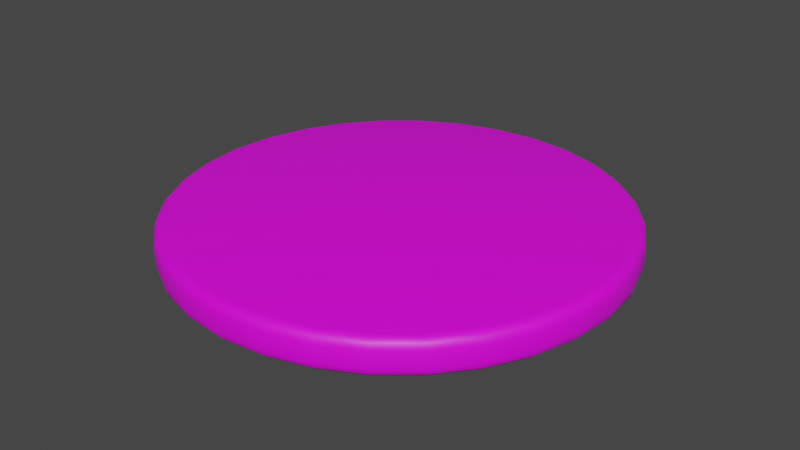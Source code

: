 # Source: Pancake.blend  (saved by Blender 3.4.6; exported with 4.5.12 LTS)
import bpy
from mathutils import Matrix  # noqa: F401  (used for matrix-valued properties, if any)

bpy.ops.wm.read_factory_settings(use_empty=True)
scene = bpy.context.scene
scene.name = 'Scene'

# ---- collections
col_collection = bpy.data.collections.new('Collection'); scene.collection.children.link(col_collection)

# ---- images (referenced by path relative to the original .blend; pixels are not part of the script)
import os
ASSET_DIR = os.environ.get("B2B_ASSET_DIR", "")  # directory of the original .blend (textures are referenced by path, not embedded)
HERE = os.path.dirname(os.path.abspath(__file__))  # packed textures are extracted next to this script under _unpacked/

def load_image(name, relpath, width, height, colorspace="sRGB"):
    """Load a texture the original file referenced (path relative to the .blend, or extracted next to this script)."""
    p = next((c for c in (os.path.join(HERE, relpath), os.path.join(ASSET_DIR, relpath)) if relpath and os.path.exists(c)), "")
    if p:
        img = bpy.data.images.load(p, check_existing=True)
        img.name = name
    else:  # same state as the original file: an image datablock whose file is absent (Cycles renders it pink)
        img = bpy.data.images.new(name, width, height)
        img.source = "FILE"
        img.filepath = "//" + (relpath or name)
    img.colorspace_settings.name = colorspace
    return img
img_untitled = load_image('Untitled', '', 1024, 1024, 'sRGB')

# ---- materials (node trees are filled in below, after node groups)
mat_material = bpy.data.materials.new('Material')
mat_material.alpha_threshold = 0.0
mat_material.use_transparent_shadow = False
mat_material.roughness = 0.5
mat_material.line_color = (0.0, 0.0, 0.0, 1.0)

# ---- material node trees
mat_material.use_nodes = True; mat_material.node_tree.nodes.clear()
_N = mat_material.node_tree.nodes; _L = mat_material.node_tree.links
n0 = _N.new('ShaderNodeOutputMaterial'); n0.name = 'Material Output'; n0.location = (300, 300)
n1 = _N.new('ShaderNodeBsdfPrincipled'); n1.name = 'Principled BSDF'; n1.location = (10, 300)
n1.distribution = 'GGX'
n1.subsurface_method = 'RANDOM_WALK_SKIN'
n1.inputs[3].default_value = 1.45
n1.inputs[27].default_value = (0.0, 0.0, 0.0, 1.0)
n1.inputs[28].default_value = 1.0
n2 = _N.new('ShaderNodeTexImage'); n2.name = 'Image Texture'; n2.location = (-280, 275)
n2.image = img_untitled
_L.new(n1.outputs[0], n0.inputs[0])
_L.new(n2.outputs[0], n1.inputs[0])
n0.is_active_output = True

# ---- world
world_world = bpy.data.worlds.new('World'); scene.world = world_world
world_world.use_nodes = True; world_world.node_tree.nodes.clear()
_N = world_world.node_tree.nodes; _L = world_world.node_tree.links
n0 = _N.new('ShaderNodeOutputWorld'); n0.name = 'World Output'; n0.location = (300, 300)
n1 = _N.new('ShaderNodeBackground'); n1.name = 'Background'; n1.location = (10, 300)
n1.inputs[0].default_value = (0.05088, 0.05088, 0.05088, 1.0)
_L.new(n1.outputs[0], n0.inputs[0])
n0.is_active_output = True
world_world.color = (0.05088, 0.05088, 0.05088)
world_world.use_sun_shadow = False
world_world.sun_shadow_jitter_overblur = 0.0

# ---- meshes
me_cube = bpy.data.meshes.new('Cube')
me_cube.from_pydata([(-9.313e-09, 1.602, -0.1369), (-8.225e-09, 1.679, -0.06019), (-8.789e-09, 1.641, -0.1266), (-8.382e-09, 1.669, -0.09852), (-1.024e-08, 1.602, 0.1369), (-8.225e-09, 1.679, 0.06019), (-9.255e-09, 1.641, 0.1266), (-8.498e-09, 1.669, 0.09852), (0.3126, 1.572, -0.1369), (0.3276, 1.647, -0.06019), (0.3201, 1.609, -0.1266), (0.3256, 1.637, -0.09852), (0.3126, 1.572, 0.1369), (0.3276, 1.647, 0.06019), (0.3201, 1.609, 0.1266), (0.3256, 1.637, 0.09852), (0.6132, 1.48, -0.1369), (0.6427, 1.552, -0.06019), (0.6279, 1.516, -0.1266), (0.6387, 1.542, -0.09852), (0.6132, 1.48, 0.1369), (0.6427, 1.552, 0.06019), (0.6279, 1.516, 0.1266), (0.6387, 1.542, 0.09852), (0.8902, 1.332, -0.1369), (0.933, 1.396, -0.06019), (0.9116, 1.364, -0.1266), (0.9273, 1.388, -0.09852), (0.8902, 1.332, 0.1369), (0.933, 1.396, 0.06019), (0.9116, 1.364, 0.1266), (0.9273, 1.388, 0.09852), (1.133, 1.133, -0.1369), (1.187, 1.187, -0.06019), (1.16, 1.16, -0.1266), (1.18, 1.18, -0.09852), (1.133, 1.133, 0.1369), (1.187, 1.187, 0.06019), (1.16, 1.16, 0.1266), (1.18, 1.18, 0.09852), (1.332, 0.8902, -0.1369), (1.396, 0.933, -0.06019), (1.364, 0.9116, -0.1266), (1.388, 0.9273, -0.09852), (1.332, 0.8902, 0.1369), (1.396, 0.933, 0.06019), (1.364, 0.9116, 0.1266), (1.388, 0.9273, 0.09852), (1.48, 0.6132, -0.1369), (1.552, 0.6427, -0.06019), (1.516, 0.6279, -0.1266), (1.542, 0.6387, -0.09852), (1.48, 0.6132, 0.1369), (1.552, 0.6427, 0.06019), (1.516, 0.6279, 0.1266), (1.542, 0.6387, 0.09852), (1.572, 0.3126, -0.1369), (1.647, 0.3276, -0.06019), (1.609, 0.3201, -0.1266), (1.637, 0.3256, -0.09852), (1.572, 0.3126, 0.1369), (1.647, 0.3276, 0.06019), (1.609, 0.3201, 0.1266), (1.637, 0.3256, 0.09852), (1.602, -1.863e-09, -0.1369), (1.679, -1.265e-09, -0.06019), (1.641, -1.572e-09, -0.1266), (1.669, -1.397e-09, -0.09852), (1.602, -9.313e-10, 0.1369), (1.679, -1.265e-09, 0.06019), (1.641, -1.106e-09, 0.1266), (1.669, -1.222e-09, 0.09852), (1.572, -0.3126, -0.1369), (1.647, -0.3276, -0.06019), (1.609, -0.3201, -0.1266), (1.637, -0.3256, -0.09852), (1.572, -0.3126, 0.1369), (1.647, -0.3276, 0.06019), (1.609, -0.3201, 0.1266), (1.637, -0.3256, 0.09852), (1.48, -0.6132, -0.1369), (1.552, -0.6427, -0.06019), (1.516, -0.6279, -0.1266), (1.542, -0.6387, -0.09852), (1.48, -0.6132, 0.1369), (1.552, -0.6427, 0.06019), (1.516, -0.6279, 0.1266), (1.542, -0.6387, 0.09852), (1.332, -0.8902, -0.1369), (1.396, -0.933, -0.06019), (1.364, -0.9116, -0.1266), (1.388, -0.9273, -0.09852), (1.332, -0.8902, 0.1369), (1.396, -0.933, 0.06019), (1.364, -0.9116, 0.1266), (1.388, -0.9273, 0.09852), (1.133, -1.133, -0.1369), (1.187, -1.187, -0.06019), (1.16, -1.16, -0.1266), (1.18, -1.18, -0.09852), (1.133, -1.133, 0.1369), (1.187, -1.187, 0.06019), (1.16, -1.16, 0.1266), (1.18, -1.18, 0.09852), (0.8902, -1.332, -0.1369), (0.933, -1.396, -0.06019), (0.9116, -1.364, -0.1266), (0.9273, -1.388, -0.09852), (0.8902, -1.332, 0.1369), (0.933, -1.396, 0.06019), (0.9116, -1.364, 0.1266), (0.9273, -1.388, 0.09852), (0.6132, -1.48, -0.1369), (0.6427, -1.552, -0.06019), (0.6279, -1.516, -0.1266), (0.6387, -1.542, -0.09852), (0.6132, -1.48, 0.1369), (0.6427, -1.552, 0.06019), (0.6279, -1.516, 0.1266), (0.6387, -1.542, 0.09852), (0.3126, -1.572, -0.1369), (0.3276, -1.647, -0.06019), (0.3201, -1.609, -0.1266), (0.3256, -1.637, -0.09852), (0.3126, -1.572, 0.1369), (0.3276, -1.647, 0.06019), (0.3201, -1.609, 0.1266), (0.3256, -1.637, 0.09852), (-1.024e-08, -1.602, -0.1369), (-8.225e-09, -1.679, -0.06019), (-9.255e-09, -1.641, -0.1266), (-8.498e-09, -1.669, -0.09852), (-9.313e-09, -1.602, 0.1369), (-8.225e-09, -1.679, 0.06019), (-8.789e-09, -1.641, 0.1266), (-8.382e-09, -1.669, 0.09852), (-0.3126, -1.572, -0.1369), (-0.3276, -1.647, -0.06019), (-0.3201, -1.609, -0.1266), (-0.3256, -1.637, -0.09852), (-0.3126, -1.572, 0.1369), (-0.3276, -1.647, 0.06019), (-0.3201, -1.609, 0.1266), (-0.3256, -1.637, 0.09852), (-0.6132, -1.48, -0.1369), (-0.6427, -1.552, -0.06019), (-0.6279, -1.516, -0.1266), (-0.6387, -1.542, -0.09852), (-0.6132, -1.48, 0.1369), (-0.6427, -1.552, 0.06019), (-0.6279, -1.516, 0.1266), (-0.6387, -1.542, 0.09852), (-0.8902, -1.332, -0.1369), (-0.933, -1.396, -0.06019), (-0.9116, -1.364, -0.1266), (-0.9273, -1.388, -0.09852), (-0.8902, -1.332, 0.1369), (-0.933, -1.396, 0.06019), (-0.9116, -1.364, 0.1266), (-0.9273, -1.388, 0.09852), (-1.133, -1.133, -0.1369), (-1.187, -1.187, -0.06019), (-1.16, -1.16, -0.1266), (-1.18, -1.18, -0.09852), (-1.133, -1.133, 0.1369), (-1.187, -1.187, 0.06019), (-1.16, -1.16, 0.1266), (-1.18, -1.18, 0.09852), (-1.332, -0.8902, -0.1369), (-1.396, -0.933, -0.06019), (-1.364, -0.9116, -0.1266), (-1.388, -0.9273, -0.09852), (-1.332, -0.8902, 0.1369), (-1.396, -0.933, 0.06019), (-1.364, -0.9116, 0.1266), (-1.388, -0.9273, 0.09852), (-1.48, -0.6132, -0.1369), (-1.552, -0.6427, -0.06019), (-1.516, -0.6279, -0.1266), (-1.542, -0.6387, -0.09852), (-1.48, -0.6132, 0.1369), (-1.552, -0.6427, 0.06019), (-1.516, -0.6279, 0.1266), (-1.542, -0.6387, 0.09852), (-1.572, -0.3126, -0.1369), (-1.647, -0.3276, -0.06019), (-1.609, -0.3201, -0.1266), (-1.637, -0.3256, -0.09852), (-1.572, -0.3126, 0.1369), (-1.647, -0.3276, 0.06019), (-1.609, -0.3201, 0.1266), (-1.637, -0.3256, 0.09852), (-1.602, -9.313e-10, -0.1369), (-1.679, -1.265e-09, -0.06019), (-1.641, -1.106e-09, -0.1266), (-1.669, -1.222e-09, -0.09852), (-1.602, -1.863e-09, 0.1369), (-1.679, -1.265e-09, 0.06019), (-1.641, -1.572e-09, 0.1266), (-1.669, -1.397e-09, 0.09852), (-1.572, 0.3126, -0.1369), (-1.647, 0.3276, -0.06019), (-1.609, 0.3201, -0.1266), (-1.637, 0.3256, -0.09852), (-1.572, 0.3126, 0.1369), (-1.647, 0.3276, 0.06019), (-1.609, 0.3201, 0.1266), (-1.637, 0.3256, 0.09852), (-1.48, 0.6132, -0.1369), (-1.552, 0.6427, -0.06019), (-1.516, 0.6279, -0.1266), (-1.542, 0.6387, -0.09852), (-1.48, 0.6132, 0.1369), (-1.552, 0.6427, 0.06019), (-1.516, 0.6279, 0.1266), (-1.542, 0.6387, 0.09852), (-1.332, 0.8902, -0.1369), (-1.396, 0.933, -0.06019), (-1.364, 0.9116, -0.1266), (-1.388, 0.9273, -0.09852), (-1.332, 0.8902, 0.1369), (-1.396, 0.933, 0.06019), (-1.364, 0.9116, 0.1266), (-1.388, 0.9273, 0.09852), (-1.133, 1.133, -0.1369), (-1.187, 1.187, -0.06019), (-1.16, 1.16, -0.1266), (-1.18, 1.18, -0.09852), (-1.133, 1.133, 0.1369), (-1.187, 1.187, 0.06019), (-1.16, 1.16, 0.1266), (-1.18, 1.18, 0.09852), (-0.8902, 1.332, -0.1369), (-0.933, 1.396, -0.06019), (-0.9116, 1.364, -0.1266), (-0.9273, 1.388, -0.09852), (-0.8902, 1.332, 0.1369), (-0.933, 1.396, 0.06019), (-0.9116, 1.364, 0.1266), (-0.9273, 1.388, 0.09852), (-0.6132, 1.48, -0.1369), (-0.6427, 1.552, -0.06019), (-0.6279, 1.516, -0.1266), (-0.6387, 1.542, -0.09852), (-0.6132, 1.48, 0.1369), (-0.6427, 1.552, 0.06019), (-0.6279, 1.516, 0.1266), (-0.6387, 1.542, 0.09852), (-0.3126, 1.572, -0.1369), (-0.3276, 1.647, -0.06019), (-0.3201, 1.609, -0.1266), (-0.3256, 1.637, -0.09852), (-0.3126, 1.572, 0.1369), (-0.3276, 1.647, 0.06019), (-0.3201, 1.609, 0.1266), (-0.3256, 1.637, 0.09852)], [], [(249, 253, 5, 1), (17, 21, 29, 25), (25, 29, 37, 33), (33, 37, 45, 41), (41, 45, 53, 49), (49, 53, 61, 57), (57, 61, 69, 65), (65, 69, 77, 73), (73, 77, 85, 81), (81, 85, 93, 89), (89, 93, 101, 97), (97, 101, 109, 105), (105, 109, 117, 113), (113, 117, 125, 121), (121, 125, 133, 129), (129, 133, 141, 137), (137, 141, 149, 145), (145, 149, 157, 153), (153, 157, 165, 161), (161, 165, 173, 169), (169, 173, 181, 177), (177, 181, 189, 185), (185, 189, 197, 193), (193, 197, 205, 201), (201, 205, 213, 209), (209, 213, 221, 217), (217, 221, 229, 225), (225, 229, 237, 233), (233, 237, 245, 241), (241, 245, 253, 249), (9, 13, 21, 17), (12, 4, 252, 244, 236, 228, 220, 212, 204, 196, 188, 180, 172, 164, 156, 148, 140, 132, 124, 116, 108, 100, 92, 84, 76, 68, 60, 52, 44, 36, 28, 20), (1, 5, 13, 9), (1, 9, 11, 3), (3, 11, 10, 2), (2, 10, 8, 0), (13, 5, 7, 15), (15, 7, 6, 14), (14, 6, 4, 12), (9, 17, 19, 11), (11, 19, 18, 10), (10, 18, 16, 8), (21, 13, 15, 23), (23, 15, 14, 22), (22, 14, 12, 20), (17, 25, 27, 19), (19, 27, 26, 18), (18, 26, 24, 16), (29, 21, 23, 31), (31, 23, 22, 30), (30, 22, 20, 28), (25, 33, 35, 27), (27, 35, 34, 26), (26, 34, 32, 24), (37, 29, 31, 39), (39, 31, 30, 38), (38, 30, 28, 36), (33, 41, 43, 35), (35, 43, 42, 34), (34, 42, 40, 32), (45, 37, 39, 47), (47, 39, 38, 46), (46, 38, 36, 44), (41, 49, 51, 43), (43, 51, 50, 42), (42, 50, 48, 40), (53, 45, 47, 55), (55, 47, 46, 54), (54, 46, 44, 52), (49, 57, 59, 51), (51, 59, 58, 50), (50, 58, 56, 48), (61, 53, 55, 63), (63, 55, 54, 62), (62, 54, 52, 60), (57, 65, 67, 59), (59, 67, 66, 58), (58, 66, 64, 56), (69, 61, 63, 71), (71, 63, 62, 70), (70, 62, 60, 68), (65, 73, 75, 67), (67, 75, 74, 66), (66, 74, 72, 64), (77, 69, 71, 79), (79, 71, 70, 78), (78, 70, 68, 76), (73, 81, 83, 75), (75, 83, 82, 74), (74, 82, 80, 72), (85, 77, 79, 87), (87, 79, 78, 86), (86, 78, 76, 84), (81, 89, 91, 83), (83, 91, 90, 82), (82, 90, 88, 80), (93, 85, 87, 95), (95, 87, 86, 94), (94, 86, 84, 92), (89, 97, 99, 91), (91, 99, 98, 90), (90, 98, 96, 88), (101, 93, 95, 103), (103, 95, 94, 102), (102, 94, 92, 100), (97, 105, 107, 99), (99, 107, 106, 98), (98, 106, 104, 96), (109, 101, 103, 111), (111, 103, 102, 110), (110, 102, 100, 108), (105, 113, 115, 107), (107, 115, 114, 106), (106, 114, 112, 104), (117, 109, 111, 119), (119, 111, 110, 118), (118, 110, 108, 116), (113, 121, 123, 115), (115, 123, 122, 114), (114, 122, 120, 112), (125, 117, 119, 127), (127, 119, 118, 126), (126, 118, 116, 124), (121, 129, 131, 123), (123, 131, 130, 122), (122, 130, 128, 120), (133, 125, 127, 135), (135, 127, 126, 134), (134, 126, 124, 132), (129, 137, 139, 131), (131, 139, 138, 130), (130, 138, 136, 128), (141, 133, 135, 143), (143, 135, 134, 142), (142, 134, 132, 140), (137, 145, 147, 139), (139, 147, 146, 138), (138, 146, 144, 136), (149, 141, 143, 151), (151, 143, 142, 150), (150, 142, 140, 148), (145, 153, 155, 147), (147, 155, 154, 146), (146, 154, 152, 144), (157, 149, 151, 159), (159, 151, 150, 158), (158, 150, 148, 156), (153, 161, 163, 155), (155, 163, 162, 154), (154, 162, 160, 152), (165, 157, 159, 167), (167, 159, 158, 166), (166, 158, 156, 164), (161, 169, 171, 163), (163, 171, 170, 162), (162, 170, 168, 160), (173, 165, 167, 175), (175, 167, 166, 174), (174, 166, 164, 172), (169, 177, 179, 171), (171, 179, 178, 170), (170, 178, 176, 168), (181, 173, 175, 183), (183, 175, 174, 182), (182, 174, 172, 180), (177, 185, 187, 179), (179, 187, 186, 178), (178, 186, 184, 176), (189, 181, 183, 191), (191, 183, 182, 190), (190, 182, 180, 188), (185, 193, 195, 187), (187, 195, 194, 186), (186, 194, 192, 184), (197, 189, 191, 199), (199, 191, 190, 198), (198, 190, 188, 196), (193, 201, 203, 195), (195, 203, 202, 194), (194, 202, 200, 192), (205, 197, 199, 207), (207, 199, 198, 206), (206, 198, 196, 204), (201, 209, 211, 203), (203, 211, 210, 202), (202, 210, 208, 200), (213, 205, 207, 215), (215, 207, 206, 214), (214, 206, 204, 212), (209, 217, 219, 211), (211, 219, 218, 210), (210, 218, 216, 208), (221, 213, 215, 223), (223, 215, 214, 222), (222, 214, 212, 220), (217, 225, 227, 219), (219, 227, 226, 218), (218, 226, 224, 216), (229, 221, 223, 231), (231, 223, 222, 230), (230, 222, 220, 228), (225, 233, 235, 227), (227, 235, 234, 226), (226, 234, 232, 224), (237, 229, 231, 239), (239, 231, 230, 238), (238, 230, 228, 236), (233, 241, 243, 235), (235, 243, 242, 234), (234, 242, 240, 232), (245, 237, 239, 247), (247, 239, 238, 246), (246, 238, 236, 244), (241, 249, 251, 243), (243, 251, 250, 242), (242, 250, 248, 240), (253, 245, 247, 255), (255, 247, 246, 254), (254, 246, 244, 252), (249, 1, 3, 251), (251, 3, 2, 250), (250, 2, 0, 248), (5, 253, 255, 7), (7, 255, 254, 6), (6, 254, 252, 4), (0, 8, 16, 24, 32, 40, 48, 56, 64, 72, 80, 88, 96, 104, 112, 120, 128, 136, 144, 152, 160, 168, 176, 184, 192, 200, 208, 216, 224, 232, 240, 248)])
me_cube.polygons.foreach_set('use_smooth', [True] * 226)
_uv = me_cube.uv_layers.new(name='UVMap')
_uv.uv.foreach_set('vector', [0.05641, 0.9006, 0.05641, 0.9282, 0.05249, 0.9282, 0.05249, 0.9006, 0.17, 0.9006, 0.17, 0.9282, 0.1661, 0.9282, 0.1661, 0.9006, 0.1661, 0.9006, 0.1661, 0.9282, 0.1622, 0.9282, 0.1622, 0.9006, 0.1622, 0.9006, 0.1622, 0.9282, 0.1582, 0.9282, 0.1582, 0.9006, 0.1582, 0.9006, 0.1582, 0.9282, 0.1543, 0.9282, 0.1543, 0.9006, 0.1543, 0.9006, 0.1543, 0.9282, 0.1504, 0.9282, 0.1504, 0.9006, 0.1504, 0.9006, 0.1504, 0.9282, 0.1465, 0.9282, 0.1465, 0.9006, 0.1465, 0.9006, 0.1465, 0.9282, 0.1426, 0.9282, 0.1426, 0.9006, 0.1426, 0.9006, 0.1426, 0.9282, 0.1387, 0.9282, 0.1387, 0.9006, 0.1387, 0.9006, 0.1387, 0.9282, 0.1347, 0.9282, 0.1347, 0.9006, 0.1347, 0.9006, 0.1347, 0.9282, 0.1308, 0.9282, 0.1308, 0.9006, 0.1308, 0.9006, 0.1308, 0.9282, 0.1269, 0.9282, 0.1269, 0.9006, 0.1269, 0.9006, 0.1269, 0.9282, 0.123, 0.9282, 0.123, 0.9006, 0.123, 0.9006, 0.123, 0.9282, 0.1191, 0.9282, 0.1191, 0.9006, 0.1191, 0.9006, 0.1191, 0.9282, 0.1152, 0.9282, 0.1152, 0.9006, 0.1152, 0.9006, 0.1152, 0.9282, 0.1112, 0.9282, 0.1112, 0.9006, 0.1112, 0.9006, 0.1112, 0.9282, 0.1073, 0.9282, 0.1073, 0.9006, 0.1073, 0.9006, 0.1073, 0.9282, 0.1034, 0.9282, 0.1034, 0.9006, 0.1034, 0.9006, 0.1034, 0.9282, 0.09949, 0.9282, 0.09949, 0.9006, 0.09949, 0.9006, 0.09949, 0.9282, 0.09557, 0.9282, 0.09557, 0.9006, 0.09557, 0.9006, 0.09557, 0.9282, 0.09166, 0.9282, 0.09166, 0.9006, 0.09166, 0.9006, 0.09166, 0.9282, 0.08774, 0.9282, 0.08774, 0.9006, 0.08774, 0.9006, 0.08774, 0.9282, 0.08382, 0.9282, 0.08382, 0.9006, 0.08382, 0.9006, 0.08382, 0.9282, 0.07991, 0.9282, 0.07991, 0.9006, 0.07991, 0.9006, 0.07991, 0.9282, 0.07599, 0.9282, 0.07599, 0.9006, 0.07599, 0.9006, 0.07599, 0.9282, 0.07207, 0.9282, 0.07207, 0.9006, 0.07207, 0.9006, 0.07207, 0.9282, 0.06816, 0.9282, 0.06816, 0.9006, 0.06816, 0.9006, 0.06816, 0.9282, 0.06424, 0.9282, 0.06424, 0.9006, 0.06424, 0.9006, 0.06424, 0.9282, 0.06032, 0.9282, 0.06032, 0.9006, 0.06032, 0.9006, 0.06032, 0.9282, 0.05641, 0.9282, 0.05641, 0.9006, 0.1739, 0.9006, 0.1739, 0.9282, 0.17, 0.9282, 0.17, 0.9006, 0.599, 0.8629, 0.5162, 0.871, 0.4335, 0.8629, 0.3539, 0.8387, 0.2806, 0.7995, 0.2163, 0.7468, 0.1636, 0.6825, 0.1244, 0.6092, 0.1002, 0.5296, 0.09207, 0.4469, 0.1002, 0.3641, 0.1244, 0.2845, 0.1636, 0.2112, 0.2163, 0.1469, 0.2806, 0.09419, 0.3539, 0.055, 0.4335, 0.03086, 0.5162, 0.02271, 0.599, 0.03086, 0.6785, 0.055, 0.7519, 0.09419, 0.8161, 0.1469, 0.8689, 0.2112, 0.9081, 0.2845, 0.9322, 0.3641, 0.9404, 0.4469, 0.9322, 0.5296, 0.9081, 0.6092, 0.8689, 0.6825, 0.8161, 0.7468, 0.7519, 0.7995, 0.6785, 0.8387, 0.1778, 0.9006, 0.1778, 0.9282, 0.1739, 0.9282, 0.1739, 0.9006, 0.1778, 0.9006, 0.1739, 0.9006, 0.1739, 0.883, 0.1778, 0.883, 0.5165, 0.8914, 0.6027, 0.8829, 0.601, 0.8729, 0.5162, 0.8812, 0.5162, 0.8812, 0.601, 0.8729, 0.599, 0.8629, 0.5162, 0.871, 0.1739, 0.9282, 0.1778, 0.9282, 0.1778, 0.9457, 0.1739, 0.9457, 0.6027, 0.8829, 0.5165, 0.8914, 0.5162, 0.8812, 0.601, 0.8729, 0.601, 0.8729, 0.5162, 0.8812, 0.5162, 0.871, 0.599, 0.8629, 0.1739, 0.9006, 0.17, 0.9006, 0.17, 0.883, 0.1739, 0.883, 0.6032, 0.8828, 0.6861, 0.8576, 0.6824, 0.8481, 0.601, 0.8729, 0.601, 0.8729, 0.6824, 0.8481, 0.6785, 0.8387, 0.599, 0.8629, 0.17, 0.9282, 0.1739, 0.9282, 0.1739, 0.9457, 0.17, 0.9457, 0.6861, 0.8576, 0.6032, 0.8828, 0.601, 0.8729, 0.6824, 0.8481, 0.6824, 0.8481, 0.601, 0.8729, 0.599, 0.8629, 0.6785, 0.8387, 0.17, 0.9006, 0.1661, 0.9006, 0.1661, 0.883, 0.17, 0.883, 0.6866, 0.8574, 0.763, 0.8166, 0.7575, 0.808, 0.6824, 0.8481, 0.6824, 0.8481, 0.7575, 0.808, 0.7519, 0.7995, 0.6785, 0.8387, 0.1661, 0.9282, 0.17, 0.9282, 0.17, 0.9457, 0.1661, 0.9457, 0.763, 0.8166, 0.6866, 0.8574, 0.6824, 0.8481, 0.7575, 0.808, 0.7575, 0.808, 0.6824, 0.8481, 0.6785, 0.8387, 0.7519, 0.7995, 0.1661, 0.9006, 0.1622, 0.9006, 0.1622, 0.883, 0.1661, 0.883, 0.7634, 0.8163, 0.8304, 0.7614, 0.8234, 0.754, 0.7575, 0.808, 0.7575, 0.808, 0.8234, 0.754, 0.8161, 0.7468, 0.7519, 0.7995, 0.1622, 0.9282, 0.1661, 0.9282, 0.1661, 0.9457, 0.1622, 0.9457, 0.8304, 0.7614, 0.7634, 0.8163, 0.7575, 0.808, 0.8234, 0.754, 0.8234, 0.754, 0.7575, 0.808, 0.7519, 0.7995, 0.8161, 0.7468, 0.1622, 0.9006, 0.1582, 0.9006, 0.1583, 0.883, 0.1621, 0.883, 0.8307, 0.761, 0.8857, 0.694, 0.8774, 0.6882, 0.8234, 0.754, 0.8234, 0.754, 0.8774, 0.6882, 0.8689, 0.6825, 0.8161, 0.7468, 0.1582, 0.9282, 0.1622, 0.9282, 0.1621, 0.9457, 0.1583, 0.9457, 0.8857, 0.694, 0.8307, 0.761, 0.8234, 0.754, 0.8774, 0.6882, 0.8774, 0.6882, 0.8234, 0.754, 0.8161, 0.7468, 0.8689, 0.6825, 0.1582, 0.9006, 0.1543, 0.9006, 0.1543, 0.883, 0.1582, 0.883, 0.886, 0.6936, 0.9268, 0.6172, 0.9175, 0.6131, 0.8774, 0.6882, 0.8774, 0.6882, 0.9175, 0.6131, 0.9081, 0.6092, 0.8689, 0.6825, 0.1543, 0.9282, 0.1582, 0.9282, 0.1582, 0.9457, 0.1543, 0.9457, 0.9268, 0.6172, 0.886, 0.6936, 0.8774, 0.6882, 0.9175, 0.6131, 0.9175, 0.6131, 0.8774, 0.6882, 0.8689, 0.6825, 0.9081, 0.6092, 0.1543, 0.9006, 0.1504, 0.9006, 0.1504, 0.883, 0.1543, 0.883, 0.927, 0.6167, 0.9522, 0.5338, 0.9422, 0.5316, 0.9175, 0.6131, 0.9175, 0.6131, 0.9422, 0.5316, 0.9322, 0.5296, 0.9081, 0.6092, 0.1504, 0.9282, 0.1543, 0.9282, 0.1543, 0.9457, 0.1504, 0.9457, 0.9522, 0.5338, 0.927, 0.6167, 0.9175, 0.6131, 0.9422, 0.5316, 0.9422, 0.5316, 0.9175, 0.6131, 0.9081, 0.6092, 0.9322, 0.5296, 0.1504, 0.9006, 0.1465, 0.9006, 0.1465, 0.883, 0.1504, 0.883, 0.9523, 0.5333, 0.9607, 0.4471, 0.9506, 0.4469, 0.9422, 0.5316, 0.9422, 0.5316, 0.9506, 0.4469, 0.9404, 0.4469, 0.9322, 0.5296, 0.1465, 0.9282, 0.1504, 0.9282, 0.1504, 0.9457, 0.1465, 0.9457, 0.9607, 0.4471, 0.9523, 0.5333, 0.9422, 0.5316, 0.9506, 0.4469, 0.9506, 0.4469, 0.9422, 0.5316, 0.9322, 0.5296, 0.9404, 0.4469, 0.1465, 0.9006, 0.1426, 0.9006, 0.1426, 0.883, 0.1465, 0.883, 0.9607, 0.4466, 0.9523, 0.3604, 0.9422, 0.3621, 0.9506, 0.4469, 0.9506, 0.4469, 0.9422, 0.3621, 0.9322, 0.3641, 0.9404, 0.4469, 0.1426, 0.9282, 0.1465, 0.9282, 0.1465, 0.9457, 0.1426, 0.9457, 0.9523, 0.3604, 0.9607, 0.4466, 0.9506, 0.4469, 0.9422, 0.3621, 0.9422, 0.3621, 0.9506, 0.4469, 0.9404, 0.4469, 0.9322, 0.3641, 0.1426, 0.9006, 0.1387, 0.9006, 0.1387, 0.883, 0.1426, 0.883, 0.9522, 0.3599, 0.927, 0.277, 0.9175, 0.2806, 0.9422, 0.3621, 0.9422, 0.3621, 0.9175, 0.2806, 0.9081, 0.2845, 0.9322, 0.3641, 0.1387, 0.9282, 0.1426, 0.9282, 0.1426, 0.9457, 0.1387, 0.9457, 0.927, 0.277, 0.9522, 0.3599, 0.9422, 0.3621, 0.9175, 0.2806, 0.9175, 0.2806, 0.9422, 0.3621, 0.9322, 0.3641, 0.9081, 0.2845, 0.1387, 0.9006, 0.1347, 0.9006, 0.1348, 0.883, 0.1386, 0.883, 0.9268, 0.2765, 0.886, 0.2001, 0.8774, 0.2056, 0.9175, 0.2806, 0.9175, 0.2806, 0.8774, 0.2056, 0.8689, 0.2112, 0.9081, 0.2845, 0.1347, 0.9282, 0.1387, 0.9282, 0.1386, 0.9457, 0.1348, 0.9457, 0.886, 0.2001, 0.9268, 0.2765, 0.9175, 0.2806, 0.8774, 0.2056, 0.8774, 0.2056, 0.9175, 0.2806, 0.9081, 0.2845, 0.8689, 0.2112, 0.1347, 0.9006, 0.1308, 0.9006, 0.1308, 0.883, 0.1347, 0.883, 0.8857, 0.1997, 0.8307, 0.1327, 0.8234, 0.1397, 0.8774, 0.2056, 0.8774, 0.2056, 0.8234, 0.1397, 0.8161, 0.1469, 0.8689, 0.2112, 0.1308, 0.9282, 0.1347, 0.9282, 0.1347, 0.9457, 0.1308, 0.9457, 0.8307, 0.1327, 0.8857, 0.1997, 0.8774, 0.2056, 0.8234, 0.1397, 0.8234, 0.1397, 0.8774, 0.2056, 0.8689, 0.2112, 0.8161, 0.1469, 0.1308, 0.9006, 0.1269, 0.9006, 0.1269, 0.883, 0.1308, 0.883, 0.8304, 0.1324, 0.7634, 0.07741, 0.7575, 0.08571, 0.8234, 0.1397, 0.8234, 0.1397, 0.7575, 0.08571, 0.7519, 0.09419, 0.8161, 0.1469, 0.1269, 0.9282, 0.1308, 0.9282, 0.1308, 0.9457, 0.1269, 0.9457, 0.7634, 0.07741, 0.8304, 0.1324, 0.8234, 0.1397, 0.7575, 0.08571, 0.7575, 0.08571, 0.8234, 0.1397, 0.8161, 0.1469, 0.7519, 0.09419, 0.1269, 0.9006, 0.123, 0.9006, 0.123, 0.883, 0.1269, 0.883, 0.763, 0.07711, 0.6866, 0.03628, 0.6824, 0.04558, 0.7575, 0.08571, 0.7575, 0.08571, 0.6824, 0.04558, 0.6785, 0.055, 0.7519, 0.09419, 0.123, 0.9282, 0.1269, 0.9282, 0.1269, 0.9457, 0.123, 0.9457, 0.6866, 0.03628, 0.763, 0.07711, 0.7575, 0.08571, 0.6824, 0.04558, 0.6824, 0.04558, 0.7575, 0.08571, 0.7519, 0.09419, 0.6785, 0.055, 0.123, 0.9006, 0.1191, 0.9006, 0.1191, 0.883, 0.123, 0.883, 0.6861, 0.03608, 0.6032, 0.01094, 0.601, 0.02086, 0.6824, 0.04558, 0.6824, 0.04558, 0.601, 0.02086, 0.599, 0.03086, 0.6785, 0.055, 0.1191, 0.9282, 0.123, 0.9282, 0.123, 0.9457, 0.1191, 0.9457, 0.6032, 0.01094, 0.6861, 0.03608, 0.6824, 0.04558, 0.601, 0.02086, 0.601, 0.02086, 0.6824, 0.04558, 0.6785, 0.055, 0.599, 0.03086, 0.1191, 0.9006, 0.1152, 0.9006, 0.1152, 0.883, 0.1191, 0.883, 0.6027, 0.01083, 0.5165, 0.002343, 0.5162, 0.01251, 0.601, 0.02086, 0.601, 0.02086, 0.5162, 0.01251, 0.5162, 0.02271, 0.599, 0.03086, 0.1152, 0.9282, 0.1191, 0.9282, 0.1191, 0.9457, 0.1152, 0.9457, 0.5165, 0.002343, 0.6027, 0.01083, 0.601, 0.02086, 0.5162, 0.01251, 0.5162, 0.01251, 0.601, 0.02086, 0.599, 0.03086, 0.5162, 0.02271, 0.1152, 0.9006, 0.1112, 0.9006, 0.1113, 0.883, 0.1151, 0.883, 0.516, 0.002343, 0.4298, 0.01083, 0.4315, 0.02086, 0.5162, 0.01251, 0.5162, 0.01251, 0.4315, 0.02086, 0.4335, 0.03086, 0.5162, 0.02271, 0.1112, 0.9282, 0.1152, 0.9282, 0.1151, 0.9457, 0.1113, 0.9457, 0.4298, 0.01083, 0.516, 0.002343, 0.5162, 0.01251, 0.4315, 0.02086, 0.4315, 0.02086, 0.5162, 0.01251, 0.5162, 0.02271, 0.4335, 0.03086, 0.1112, 0.9006, 0.1073, 0.9006, 0.1073, 0.883, 0.1112, 0.883, 0.4292, 0.01094, 0.3464, 0.03608, 0.35, 0.04558, 0.4315, 0.02086, 0.4315, 0.02086, 0.35, 0.04558, 0.3539, 0.055, 0.4335, 0.03086, 0.1073, 0.9282, 0.1112, 0.9282, 0.1112, 0.9457, 0.1073, 0.9457, 0.3464, 0.03608, 0.4292, 0.01094, 0.4315, 0.02086, 0.35, 0.04558, 0.35, 0.04558, 0.4315, 0.02086, 0.4335, 0.03086, 0.3539, 0.055, 0.1073, 0.9006, 0.1034, 0.9006, 0.1034, 0.883, 0.1073, 0.883, 0.3459, 0.03628, 0.2695, 0.07711, 0.2749, 0.08571, 0.35, 0.04558, 0.35, 0.04558, 0.2749, 0.08571, 0.2806, 0.09419, 0.3539, 0.055, 0.1034, 0.9282, 0.1073, 0.9282, 0.1073, 0.9457, 0.1034, 0.9457, 0.2695, 0.07711, 0.3459, 0.03628, 0.35, 0.04558, 0.2749, 0.08571, 0.2749, 0.08571, 0.35, 0.04558, 0.3539, 0.055, 0.2806, 0.09419, 0.1034, 0.9006, 0.09949, 0.9006, 0.0995, 0.883, 0.1034, 0.883, 0.269, 0.07741, 0.2021, 0.1324, 0.2091, 0.1397, 0.2749, 0.08571, 0.2749, 0.08571, 0.2091, 0.1397, 0.2163, 0.1469, 0.2806, 0.09419, 0.09949, 0.9282, 0.1034, 0.9282, 0.1034, 0.9457, 0.0995, 0.9457, 0.2021, 0.1324, 0.269, 0.07741, 0.2749, 0.08571, 0.2091, 0.1397, 0.2091, 0.1397, 0.2749, 0.08571, 0.2806, 0.09419, 0.2163, 0.1469, 0.09949, 0.9006, 0.09557, 0.9006, 0.09559, 0.883, 0.09948, 0.883, 0.2017, 0.1327, 0.1468, 0.1997, 0.1551, 0.2056, 0.2091, 0.1397, 0.2091, 0.1397, 0.1551, 0.2056, 0.1636, 0.2112, 0.2163, 0.1469, 0.09557, 0.9282, 0.09949, 0.9282, 0.09948, 0.9457, 0.09559, 0.9457, 0.1468, 0.1997, 0.2017, 0.1327, 0.2091, 0.1397, 0.1551, 0.2056, 0.1551, 0.2056, 0.2091, 0.1397, 0.2163, 0.1469, 0.1636, 0.2112, 0.09557, 0.9006, 0.09166, 0.9006, 0.09167, 0.883, 0.09556, 0.883, 0.1465, 0.2001, 0.1056, 0.2765, 0.1149, 0.2806, 0.1551, 0.2056, 0.1551, 0.2056, 0.1149, 0.2806, 0.1244, 0.2845, 0.1636, 0.2112, 0.09166, 0.9282, 0.09557, 0.9282, 0.09556, 0.9457, 0.09167, 0.9457, 0.1056, 0.2765, 0.1465, 0.2001, 0.1551, 0.2056, 0.1149, 0.2806, 0.1149, 0.2806, 0.1551, 0.2056, 0.1636, 0.2112, 0.1244, 0.2845, 0.09166, 0.9006, 0.08774, 0.9006, 0.08775, 0.883, 0.09165, 0.883, 0.1054, 0.277, 0.0803, 0.3599, 0.09022, 0.3621, 0.1149, 0.2806, 0.1149, 0.2806, 0.09022, 0.3621, 0.1002, 0.3641, 0.1244, 0.2845, 0.08774, 0.9282, 0.09166, 0.9282, 0.09165, 0.9457, 0.08775, 0.9457, 0.0803, 0.3599, 0.1054, 0.277, 0.1149, 0.2806, 0.09022, 0.3621, 0.09022, 0.3621, 0.1149, 0.2806, 0.1244, 0.2845, 0.1002, 0.3641, 0.08774, 0.9006, 0.08382, 0.9006, 0.08384, 0.883, 0.08773, 0.883, 0.0802, 0.3604, 0.07171, 0.4466, 0.08188, 0.4469, 0.09022, 0.3621, 0.09022, 0.3621, 0.08188, 0.4469, 0.09207, 0.4469, 0.1002, 0.3641, 0.08382, 0.9282, 0.08774, 0.9282, 0.08773, 0.9457, 0.08384, 0.9457, 0.07171, 0.4466, 0.0802, 0.3604, 0.09022, 0.3621, 0.08188, 0.4469, 0.08188, 0.4469, 0.09022, 0.3621, 0.1002, 0.3641, 0.09207, 0.4469, 0.08382, 0.9006, 0.07991, 0.9006, 0.07992, 0.883, 0.08381, 0.883, 0.07171, 0.4471, 0.0802, 0.5333, 0.09022, 0.5316, 0.08188, 0.4469, 0.08188, 0.4469, 0.09022, 0.5316, 0.1002, 0.5296, 0.09207, 0.4469, 0.07991, 0.9282, 0.08382, 0.9282, 0.08381, 0.9457, 0.07992, 0.9457, 0.0802, 0.5333, 0.07171, 0.4471, 0.08188, 0.4469, 0.09022, 0.5316, 0.09022, 0.5316, 0.08188, 0.4469, 0.09207, 0.4469, 0.1002, 0.5296, 0.07991, 0.9006, 0.07599, 0.9006, 0.076, 0.883, 0.0799, 0.883, 0.0803, 0.5338, 0.1054, 0.6167, 0.1149, 0.6131, 0.09022, 0.5316, 0.09022, 0.5316, 0.1149, 0.6131, 0.1244, 0.6092, 0.1002, 0.5296, 0.07599, 0.9282, 0.07991, 0.9282, 0.0799, 0.9457, 0.076, 0.9457, 0.1054, 0.6167, 0.0803, 0.5338, 0.09022, 0.5316, 0.1149, 0.6131, 0.1149, 0.6131, 0.09022, 0.5316, 0.1002, 0.5296, 0.1244, 0.6092, 0.07599, 0.9006, 0.07207, 0.9006, 0.07209, 0.883, 0.07598, 0.883, 0.1056, 0.6172, 0.1465, 0.6936, 0.1551, 0.6882, 0.1149, 0.6131, 0.1149, 0.6131, 0.1551, 0.6882, 0.1636, 0.6825, 0.1244, 0.6092, 0.07207, 0.9282, 0.07599, 0.9282, 0.07598, 0.9457, 0.07209, 0.9457, 0.1465, 0.6936, 0.1056, 0.6172, 0.1149, 0.6131, 0.1551, 0.6882, 0.1551, 0.6882, 0.1149, 0.6131, 0.1244, 0.6092, 0.1636, 0.6825, 0.07207, 0.9006, 0.06816, 0.9006, 0.06817, 0.883, 0.07206, 0.883, 0.1468, 0.694, 0.2017, 0.761, 0.2091, 0.754, 0.1551, 0.6882, 0.1551, 0.6882, 0.2091, 0.754, 0.2163, 0.7468, 0.1636, 0.6825, 0.06816, 0.9282, 0.07207, 0.9282, 0.07206, 0.9457, 0.06817, 0.9457, 0.2017, 0.761, 0.1468, 0.694, 0.1551, 0.6882, 0.2091, 0.754, 0.2091, 0.754, 0.1551, 0.6882, 0.1636, 0.6825, 0.2163, 0.7468, 0.06816, 0.9006, 0.06424, 0.9006, 0.06425, 0.883, 0.06815, 0.883, 0.2021, 0.7614, 0.269, 0.8163, 0.2749, 0.808, 0.2091, 0.754, 0.2091, 0.754, 0.2749, 0.808, 0.2806, 0.7995, 0.2163, 0.7468, 0.06424, 0.9282, 0.06816, 0.9282, 0.06815, 0.9457, 0.06425, 0.9457, 0.269, 0.8163, 0.2021, 0.7614, 0.2091, 0.754, 0.2749, 0.808, 0.2749, 0.808, 0.2091, 0.754, 0.2163, 0.7468, 0.2806, 0.7995, 0.06424, 0.9006, 0.06032, 0.9006, 0.06034, 0.883, 0.06423, 0.883, 0.2695, 0.8166, 0.3459, 0.8574, 0.35, 0.8481, 0.2749, 0.808, 0.2749, 0.808, 0.35, 0.8481, 0.3539, 0.8387, 0.2806, 0.7995, 0.06032, 0.9282, 0.06424, 0.9282, 0.06423, 0.9457, 0.06034, 0.9457, 0.3459, 0.8574, 0.2695, 0.8166, 0.2749, 0.808, 0.35, 0.8481, 0.35, 0.8481, 0.2749, 0.808, 0.2806, 0.7995, 0.3539, 0.8387, 0.06032, 0.9006, 0.05641, 0.9006, 0.05642, 0.883, 0.06031, 0.883, 0.3464, 0.8576, 0.4292, 0.8828, 0.4315, 0.8729, 0.35, 0.8481, 0.35, 0.8481, 0.4315, 0.8729, 0.4335, 0.8629, 0.3539, 0.8387, 0.05641, 0.9282, 0.06032, 0.9282, 0.06031, 0.9457, 0.05642, 0.9457, 0.4292, 0.8828, 0.3464, 0.8576, 0.35, 0.8481, 0.4315, 0.8729, 0.4315, 0.8729, 0.35, 0.8481, 0.3539, 0.8387, 0.4335, 0.8629, 0.05641, 0.9006, 0.05249, 0.9006, 0.0525, 0.883, 0.0564, 0.883, 0.4298, 0.8829, 0.516, 0.8914, 0.5162, 0.8812, 0.4315, 0.8729, 0.4315, 0.8729, 0.5162, 0.8812, 0.5162, 0.871, 0.4335, 0.8629, 0.05249, 0.9282, 0.05641, 0.9282, 0.0564, 0.9457, 0.0525, 0.9457, 0.516, 0.8914, 0.4298, 0.8829, 0.4315, 0.8729, 0.5162, 0.8812, 0.5162, 0.8812, 0.4315, 0.8729, 0.4335, 0.8629, 0.5162, 0.871, 0.5162, 0.871, 0.599, 0.8629, 0.6785, 0.8387, 0.7519, 0.7995, 0.8161, 0.7468, 0.8689, 0.6825, 0.9081, 0.6092, 0.9322, 0.5296, 0.9404, 0.4469, 0.9322, 0.3641, 0.9081, 0.2845, 0.8689, 0.2112, 0.8161, 0.1469, 0.7519, 0.09419, 0.6785, 0.055, 0.599, 0.03086, 0.5162, 0.02271, 0.4335, 0.03086, 0.3539, 0.055, 0.2806, 0.09419, 0.2163, 0.1469, 0.1636, 0.2112, 0.1244, 0.2845, 0.1002, 0.3641, 0.09207, 0.4469, 0.1002, 0.5296, 0.1244, 0.6092, 0.1636, 0.6825, 0.2163, 0.7468, 0.2806, 0.7995, 0.3539, 0.8387, 0.4335, 0.8629])
me_cube.materials.append(mat_material)
me_cube.use_mirror_vertex_groups = False
me_cube.update()

# ---- objects
ob_cube = bpy.data.objects.new('Cube', me_cube)

# ---- transforms, parenting, visibility, modifiers, constraints
ob_cube.location = (0.0, 0.0, 0.0)
ob_cube.lock_rotations_4d = False
ob_cube.empty_display_type = 'ARROWS'
ob_cube.lineart.crease_threshold = 0.0

# ---- collection membership
col_collection.objects.link(ob_cube)

# ---- scene / render settings (as saved in the file)
scene.frame_start = 1; scene.frame_end = 250; scene.frame_set(1)
scene.render.engine = 'BLENDER_EEVEE_NEXT'
scene.cycles.sampling_pattern = 'TABULATED_SOBOL'
scene.cycles.use_light_tree = False
scene.view_settings.view_transform = 'Filmic'
bpy.context.view_layer.update()

# ---- added for rendering (the .blend has no active camera and no usable light): camera, sun
cam_auto = bpy.data.cameras.new('AutoCamera')
cam_auto.lens = 50.0
cam_auto.sensor_width = 36.0
cam_auto.clip_end = 1000.0
ob_auto_camera = bpy.data.objects.new('AutoCamera', cam_auto)
scene.collection.objects.link(ob_auto_camera)
ob_auto_camera.location = (4.40203, -5.28243, 3.52162)
ob_auto_camera.rotation_euler = (1.09748, -7.21219e-08, 0.694738)
scene.camera = ob_auto_camera
light_auto_sun = bpy.data.lights.new('AutoSun', 'SUN')
light_auto_sun.energy = 3.0
light_auto_sun.angle = 0.0523599
ob_auto_sun = bpy.data.objects.new('AutoSun', light_auto_sun)
scene.collection.objects.link(ob_auto_sun)
ob_auto_sun.rotation_euler = (0.872665, 0.174533, 0.523599)
bpy.context.view_layer.update()
